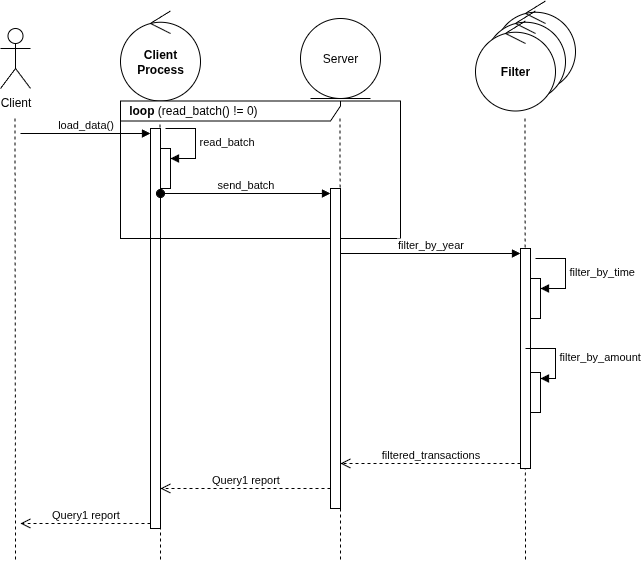

The diagram above was exported from draw.io. Its source (the exported page's mxGraphModel, read from the mxfile embedded in the PNG):
<mxGraphModel dx="911" dy="530" grid="1" gridSize="10" guides="1" tooltips="1" connect="1" arrows="1" fold="1" page="1" pageScale="1" pageWidth="1169" pageHeight="827" math="0" shadow="0">
  <root>
    <mxCell id="0" />
    <mxCell id="1" parent="0" />
    <mxCell id="Iivvhypv9q1LTZFMVQw3-1" value="Client" style="shape=umlActor;verticalLabelPosition=bottom;verticalAlign=top;html=1;outlineConnect=0;" parent="1" vertex="1">
      <mxGeometry x="110" y="30" width="30" height="60" as="geometry" />
    </mxCell>
    <mxCell id="ZnsSbBWqqhS-PIZFQKlm-1" value="&lt;b&gt;Client Process&lt;/b&gt;" style="ellipse;shape=umlControl;whiteSpace=wrap;html=1;" parent="1" vertex="1">
      <mxGeometry x="230" y="12.5" width="80" height="90" as="geometry" />
    </mxCell>
    <mxCell id="h3HhbxPwOU7hcR-EyvLb-6" value="" style="group" parent="1" connectable="0" vertex="1">
      <mxGeometry x="585" y="2.5" width="100" height="110" as="geometry" />
    </mxCell>
    <mxCell id="h3HhbxPwOU7hcR-EyvLb-3" value="&lt;b&gt;Server&lt;/b&gt;" style="ellipse;shape=umlControl;whiteSpace=wrap;html=1;" parent="h3HhbxPwOU7hcR-EyvLb-6" vertex="1">
      <mxGeometry x="20" width="80" height="90" as="geometry" />
    </mxCell>
    <mxCell id="h3HhbxPwOU7hcR-EyvLb-4" value="&lt;b&gt;Server&lt;/b&gt;" style="ellipse;shape=umlControl;whiteSpace=wrap;html=1;" parent="h3HhbxPwOU7hcR-EyvLb-6" vertex="1">
      <mxGeometry x="10" y="10" width="80" height="90" as="geometry" />
    </mxCell>
    <mxCell id="h3HhbxPwOU7hcR-EyvLb-5" value="&lt;b&gt;Filter&lt;/b&gt;" style="ellipse;shape=umlControl;whiteSpace=wrap;html=1;" parent="h3HhbxPwOU7hcR-EyvLb-6" vertex="1">
      <mxGeometry y="20" width="80" height="90" as="geometry" />
    </mxCell>
    <mxCell id="j0mpmtmRrPF6AISC9OgR-9" value="" style="endArrow=none;dashed=1;html=1;rounded=0;" parent="1" edge="1">
      <mxGeometry width="50" height="50" relative="1" as="geometry">
        <mxPoint x="125" y="561" as="sourcePoint" />
        <mxPoint x="124.5" y="120" as="targetPoint" />
      </mxGeometry>
    </mxCell>
    <mxCell id="j0mpmtmRrPF6AISC9OgR-10" value="" style="endArrow=none;dashed=1;html=1;rounded=0;" parent="1" edge="1">
      <mxGeometry width="50" height="50" relative="1" as="geometry">
        <mxPoint x="270" y="561" as="sourcePoint" />
        <mxPoint x="269.5" y="120" as="targetPoint" />
      </mxGeometry>
    </mxCell>
    <mxCell id="j0mpmtmRrPF6AISC9OgR-11" value="" style="endArrow=none;dashed=1;html=1;rounded=0;" parent="1" edge="1">
      <mxGeometry width="50" height="50" relative="1" as="geometry">
        <mxPoint x="450" y="561" as="sourcePoint" />
        <mxPoint x="449.5" y="120" as="targetPoint" />
      </mxGeometry>
    </mxCell>
    <mxCell id="j0mpmtmRrPF6AISC9OgR-12" value="" style="endArrow=none;dashed=1;html=1;rounded=0;" parent="1" edge="1">
      <mxGeometry width="50" height="50" relative="1" as="geometry">
        <mxPoint x="635" y="561" as="sourcePoint" />
        <mxPoint x="634.5" y="120" as="targetPoint" />
      </mxGeometry>
    </mxCell>
    <mxCell id="j0mpmtmRrPF6AISC9OgR-13" value="Server" style="ellipse;shape=umlEntity;whiteSpace=wrap;html=1;" parent="1" vertex="1">
      <mxGeometry x="410" y="20" width="80" height="80" as="geometry" />
    </mxCell>
    <mxCell id="LK4UCNh-cCf-BAiaMSMU-1" value="" style="html=1;points=[[0,0,0,0,5],[0,1,0,0,-5],[1,0,0,0,5],[1,1,0,0,-5]];perimeter=orthogonalPerimeter;outlineConnect=0;targetShapes=umlLifeline;portConstraint=eastwest;newEdgeStyle={&quot;curved&quot;:0,&quot;rounded&quot;:0};" parent="1" vertex="1">
      <mxGeometry x="260" y="130" width="10" height="400" as="geometry" />
    </mxCell>
    <mxCell id="LK4UCNh-cCf-BAiaMSMU-2" value="load_data()" style="html=1;verticalAlign=bottom;endArrow=block;curved=0;rounded=0;entryX=0;entryY=0;entryDx=0;entryDy=5;" parent="1" target="LK4UCNh-cCf-BAiaMSMU-1" edge="1">
      <mxGeometry relative="1" as="geometry">
        <mxPoint x="130" y="135" as="sourcePoint" />
        <mxPoint as="offset" />
      </mxGeometry>
    </mxCell>
    <mxCell id="LK4UCNh-cCf-BAiaMSMU-3" value="Query1 report" style="html=1;verticalAlign=bottom;endArrow=open;dashed=1;endSize=8;curved=0;rounded=0;exitX=0;exitY=1;exitDx=0;exitDy=-5;" parent="1" source="LK4UCNh-cCf-BAiaMSMU-1" edge="1">
      <mxGeometry relative="1" as="geometry">
        <mxPoint x="130" y="525" as="targetPoint" />
        <mxPoint as="offset" />
      </mxGeometry>
    </mxCell>
    <mxCell id="Rz_yVWGt5uvhxTt9nhoG-1" value="&amp;nbsp; &lt;b&gt;loop&lt;/b&gt; (read_batch() != 0)" style="shape=umlFrame;whiteSpace=wrap;html=1;pointerEvents=0;width=220;height=20;align=left;" parent="1" vertex="1">
      <mxGeometry x="230" y="102.5" width="280" height="137.5" as="geometry" />
    </mxCell>
    <mxCell id="Rz_yVWGt5uvhxTt9nhoG-2" value="" style="html=1;points=[[0,0,0,0,5],[0,1,0,0,-5],[1,0,0,0,5],[1,1,0,0,-5]];perimeter=orthogonalPerimeter;outlineConnect=0;targetShapes=umlLifeline;portConstraint=eastwest;newEdgeStyle={&quot;curved&quot;:0,&quot;rounded&quot;:0};" parent="1" vertex="1">
      <mxGeometry x="270" y="150" width="10" height="40" as="geometry" />
    </mxCell>
    <mxCell id="Rz_yVWGt5uvhxTt9nhoG-3" value="read_batch" style="html=1;align=left;spacingLeft=2;endArrow=block;rounded=0;edgeStyle=orthogonalEdgeStyle;curved=0;rounded=0;" parent="1" target="Rz_yVWGt5uvhxTt9nhoG-2" edge="1">
      <mxGeometry relative="1" as="geometry">
        <mxPoint x="275" y="130" as="sourcePoint" />
        <Array as="points">
          <mxPoint x="305" y="160" />
        </Array>
      </mxGeometry>
    </mxCell>
    <mxCell id="IcBuBUZc5Mpbee0fHYQ0-7" value="" style="html=1;points=[[0,0,0,0,5],[0,1,0,0,-5],[1,0,0,0,5],[1,1,0,0,-5]];perimeter=orthogonalPerimeter;outlineConnect=0;targetShapes=umlLifeline;portConstraint=eastwest;newEdgeStyle={&quot;curved&quot;:0,&quot;rounded&quot;:0};" parent="1" vertex="1">
      <mxGeometry x="440" y="190" width="10" height="320" as="geometry" />
    </mxCell>
    <mxCell id="IcBuBUZc5Mpbee0fHYQ0-8" value="send_batch" style="html=1;verticalAlign=bottom;startArrow=oval;endArrow=block;startSize=8;curved=0;rounded=0;entryX=0;entryY=0;entryDx=0;entryDy=5;" parent="1" source="LK4UCNh-cCf-BAiaMSMU-1" target="IcBuBUZc5Mpbee0fHYQ0-7" edge="1">
      <mxGeometry relative="1" as="geometry">
        <mxPoint x="370" y="195" as="sourcePoint" />
      </mxGeometry>
    </mxCell>
    <mxCell id="iwaCceuiOYMMOD1Ll7Ls-4" value="" style="html=1;points=[[0,0,0,0,5],[0,1,0,0,-5],[1,0,0,0,5],[1,1,0,0,-5]];perimeter=orthogonalPerimeter;outlineConnect=0;targetShapes=umlLifeline;portConstraint=eastwest;newEdgeStyle={&quot;curved&quot;:0,&quot;rounded&quot;:0};" parent="1" vertex="1">
      <mxGeometry x="630" y="250" width="10" height="220" as="geometry" />
    </mxCell>
    <mxCell id="iwaCceuiOYMMOD1Ll7Ls-5" value="filter_by_year" style="html=1;verticalAlign=bottom;endArrow=block;curved=0;rounded=0;entryX=0;entryY=0;entryDx=0;entryDy=5;" parent="1" target="iwaCceuiOYMMOD1Ll7Ls-4" edge="1">
      <mxGeometry relative="1" as="geometry">
        <mxPoint x="450" y="255" as="sourcePoint" />
      </mxGeometry>
    </mxCell>
    <mxCell id="iwaCceuiOYMMOD1Ll7Ls-6" value="filtered_transactions" style="html=1;verticalAlign=bottom;endArrow=open;dashed=1;endSize=8;curved=0;rounded=0;exitX=0;exitY=1;exitDx=0;exitDy=-5;" parent="1" source="iwaCceuiOYMMOD1Ll7Ls-4" edge="1">
      <mxGeometry relative="1" as="geometry">
        <mxPoint x="450" y="465" as="targetPoint" />
        <mxPoint as="offset" />
      </mxGeometry>
    </mxCell>
    <mxCell id="8mGIV7965i1cvBpYmD1t-1" value="" style="html=1;points=[[0,0,0,0,5],[0,1,0,0,-5],[1,0,0,0,5],[1,1,0,0,-5]];perimeter=orthogonalPerimeter;outlineConnect=0;targetShapes=umlLifeline;portConstraint=eastwest;newEdgeStyle={&quot;curved&quot;:0,&quot;rounded&quot;:0};" parent="1" vertex="1">
      <mxGeometry x="640" y="280" width="10" height="40" as="geometry" />
    </mxCell>
    <mxCell id="8mGIV7965i1cvBpYmD1t-2" value="filter_by_time" style="html=1;align=left;spacingLeft=2;endArrow=block;rounded=0;edgeStyle=orthogonalEdgeStyle;curved=0;rounded=0;" parent="1" target="8mGIV7965i1cvBpYmD1t-1" edge="1">
      <mxGeometry relative="1" as="geometry">
        <mxPoint x="645" y="260" as="sourcePoint" />
        <Array as="points">
          <mxPoint x="675" y="290" />
        </Array>
      </mxGeometry>
    </mxCell>
    <mxCell id="8mGIV7965i1cvBpYmD1t-3" value="" style="html=1;points=[[0,0,0,0,5],[0,1,0,0,-5],[1,0,0,0,5],[1,1,0,0,-5]];perimeter=orthogonalPerimeter;outlineConnect=0;targetShapes=umlLifeline;portConstraint=eastwest;newEdgeStyle={&quot;curved&quot;:0,&quot;rounded&quot;:0};" parent="1" vertex="1">
      <mxGeometry x="640" y="374" width="10" height="40" as="geometry" />
    </mxCell>
    <mxCell id="8mGIV7965i1cvBpYmD1t-4" value="filter_by_amount" style="html=1;align=left;spacingLeft=2;endArrow=block;rounded=0;edgeStyle=orthogonalEdgeStyle;curved=0;rounded=0;" parent="1" target="8mGIV7965i1cvBpYmD1t-3" edge="1">
      <mxGeometry relative="1" as="geometry">
        <mxPoint x="635" y="350" as="sourcePoint" />
        <Array as="points">
          <mxPoint x="665" y="380" />
        </Array>
      </mxGeometry>
    </mxCell>
    <mxCell id="8mGIV7965i1cvBpYmD1t-5" value="Query1 report" style="html=1;verticalAlign=bottom;endArrow=open;dashed=1;endSize=8;curved=0;rounded=0;" parent="1" target="LK4UCNh-cCf-BAiaMSMU-1" edge="1">
      <mxGeometry relative="1" as="geometry">
        <mxPoint x="440" y="490" as="sourcePoint" />
        <mxPoint x="360" y="490" as="targetPoint" />
      </mxGeometry>
    </mxCell>
  </root>
</mxGraphModel>